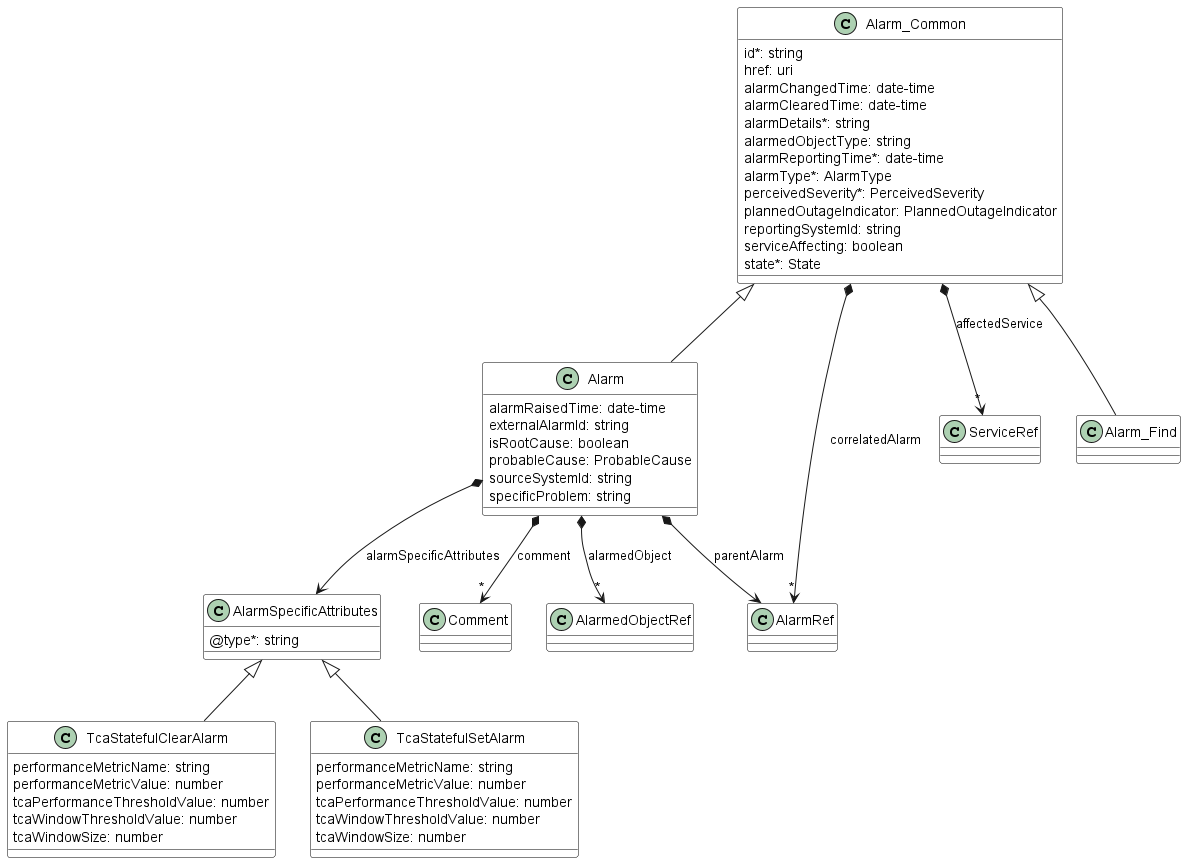

The diagram above was rendered by PlantUML. Its source (embedded in the PNG):
@startuml statefullTCAAlarmModel
skinparam {
    ClassBackgroundColor White
    ClassBorderColor Black
}

class Alarm {

    alarmRaisedTime: date-time
    externalAlarmId: string
    isRootCause: boolean
    probableCause: ProbableCause
    sourceSystemId: string
    specificProblem: string
}
Alarm_Common <|-- Alarm

Alarm *-->"*" AlarmedObjectRef : alarmedObject
Alarm *-->"*" Comment : comment
Alarm *--> AlarmRef : parentAlarm
Alarm *--> AlarmSpecificAttributes : alarmSpecificAttributes


class AlarmRef {

}



class AlarmSpecificAttributes {

    @type*: string
}


class Alarm_Common {

    id*: string
    href: uri
    alarmChangedTime: date-time
    alarmClearedTime: date-time
    alarmDetails*: string
    alarmedObjectType: string
    alarmReportingTime*: date-time
    alarmType*: AlarmType
    perceivedSeverity*: PerceivedSeverity
    plannedOutageIndicator: PlannedOutageIndicator
    reportingSystemId: string
    serviceAffecting: boolean
    state*: State
}

Alarm_Common *-->"*" ServiceRef : affectedService
Alarm_Common *-->"*" AlarmRef : correlatedAlarm


class Alarm_Find {

}
Alarm_Common <|-- Alarm_Find



class AlarmedObjectRef {
}



class Comment {
}

class TcaStatefulClearAlarm {

    performanceMetricName: string
    performanceMetricValue: number
    tcaPerformanceThresholdValue: number
    tcaWindowThresholdValue: number
    tcaWindowSize: number
}
AlarmSpecificAttributes <|-- TcaStatefulClearAlarm



class TcaStatefulSetAlarm {

    performanceMetricName: string
    performanceMetricValue: number
    tcaPerformanceThresholdValue: number
    tcaWindowThresholdValue: number
    tcaWindowSize: number
}
AlarmSpecificAttributes <|-- TcaStatefulSetAlarm



@enduml